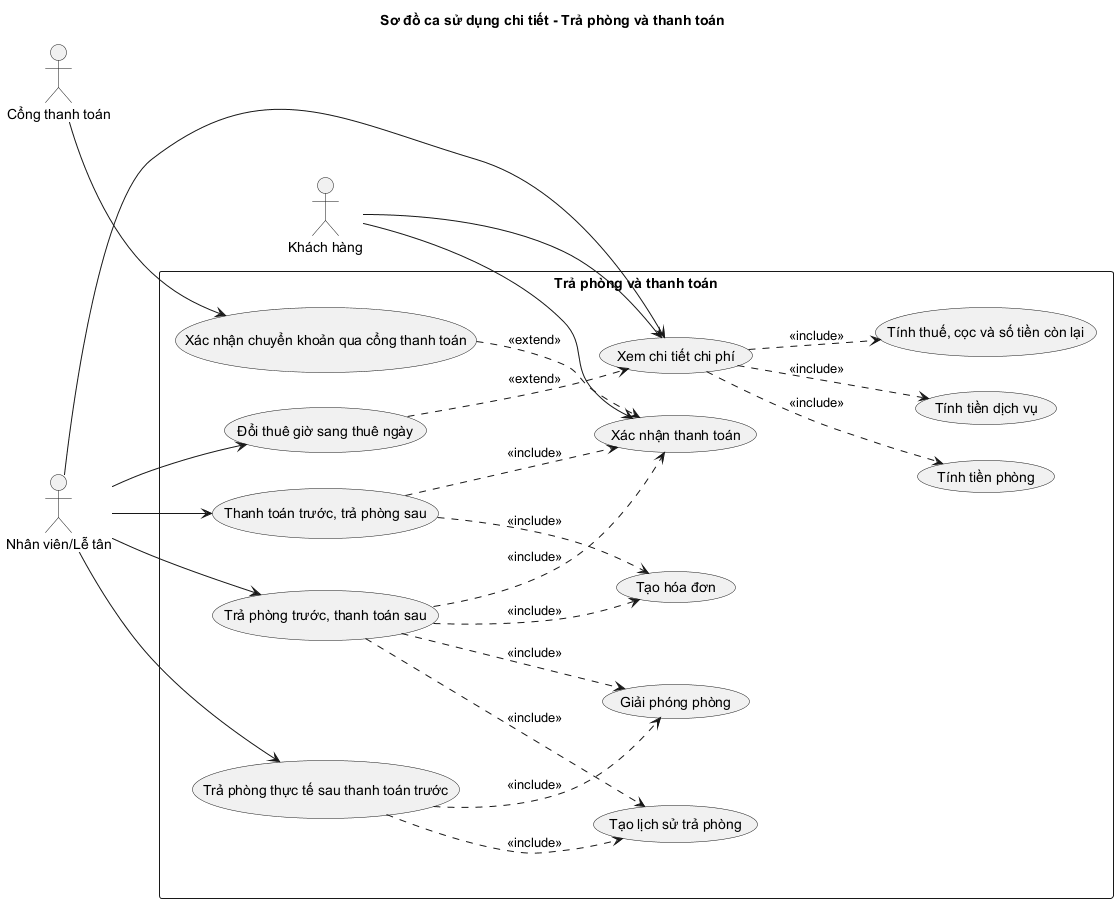

The diagram above was rendered by PlantUML. Its source (embedded in the PNG):
@startuml UseCase_CheckOutPayment
left to right direction
skinparam shadowing false
title Sơ đồ ca sử dụng chi tiết - Trả phòng và thanh toán

actor "Khách hàng" as Customer
actor "Nhân viên/Lễ tân" as Staff
actor "Cổng thanh toán" as Gateway

rectangle "Trả phòng và thanh toán" {
  usecase "Xem chi tiết chi phí" as UC_Details
  usecase "Tính tiền phòng" as UC_RoomFee
  usecase "Tính tiền dịch vụ" as UC_ServiceFee
  usecase "Tính thuế, cọc và số tiền còn lại" as UC_Total
  usecase "Đổi thuê giờ sang thuê ngày" as UC_Convert
  usecase "Trả phòng trước, thanh toán sau" as UC_CheckoutThenPay
  usecase "Thanh toán trước, trả phòng sau" as UC_PayThenCheckout
  usecase "Xác nhận thanh toán" as UC_Confirm
  usecase "Xác nhận chuyển khoản qua cổng thanh toán" as UC_Webhook
  usecase "Trả phòng thực tế sau thanh toán trước" as UC_ActualCheckout
  usecase "Tạo hóa đơn" as UC_Invoice
  usecase "Tạo lịch sử trả phòng" as UC_History
  usecase "Giải phóng phòng" as UC_FreeRoom
}

Customer --> UC_Details
Customer --> UC_Confirm
Staff --> UC_Details
Staff --> UC_Convert
Staff --> UC_CheckoutThenPay
Staff --> UC_PayThenCheckout
Staff --> UC_ActualCheckout
Gateway --> UC_Webhook

UC_Details ..> UC_RoomFee : <<include>>
UC_Details ..> UC_ServiceFee : <<include>>
UC_Details ..> UC_Total : <<include>>
UC_CheckoutThenPay ..> UC_Invoice : <<include>>
UC_CheckoutThenPay ..> UC_History : <<include>>
UC_CheckoutThenPay ..> UC_FreeRoom : <<include>>
UC_CheckoutThenPay ..> UC_Confirm : <<include>>
UC_PayThenCheckout ..> UC_Invoice : <<include>>
UC_PayThenCheckout ..> UC_Confirm : <<include>>
UC_ActualCheckout ..> UC_History : <<include>>
UC_ActualCheckout ..> UC_FreeRoom : <<include>>
UC_Webhook ..> UC_Confirm : <<extend>>
UC_Convert ..> UC_Details : <<extend>>
@enduml